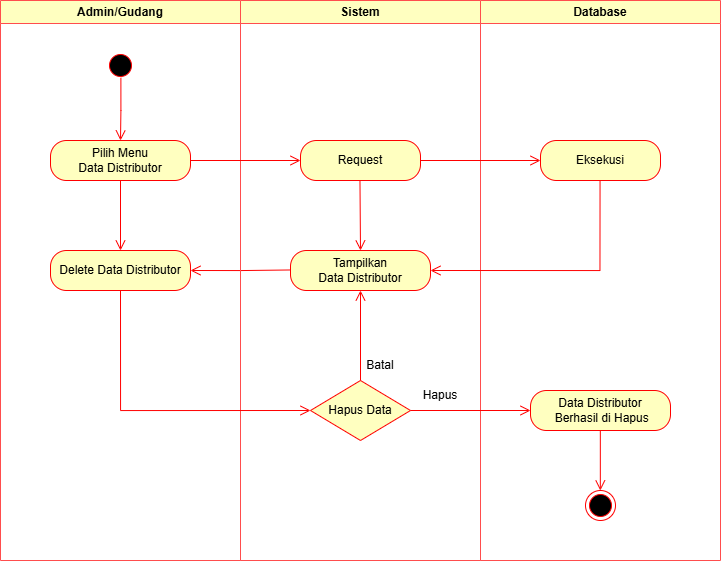

The diagram above was exported from draw.io. Its source (the exported page's mxGraphModel, read from the mxfile embedded in the PNG):
<mxGraphModel dx="781" dy="655" grid="1" gridSize="10" guides="1" tooltips="1" connect="1" arrows="1" fold="1" page="1" pageScale="1" pageWidth="827" pageHeight="1169" math="0" shadow="0">
  <root>
    <mxCell id="0" />
    <mxCell id="1" parent="0" />
    <mxCell id="ee8p8ljE517x93Yb8nL1-24" value="Admin/Gudang" style="swimlane;whiteSpace=wrap;html=1;strokeColor=#FF4D4D;fillColor=#FFFFC0;" parent="1" vertex="1">
      <mxGeometry x="50" y="50" width="240" height="560" as="geometry">
        <mxRectangle x="120" y="50" width="140" height="30" as="alternateBounds" />
      </mxGeometry>
    </mxCell>
    <mxCell id="zFffDVmupzQIJR3KWeRZ-2" value="Delete Data Distributor" style="rounded=1;whiteSpace=wrap;html=1;arcSize=40;fontColor=#000000;fillColor=#ffffc0;strokeColor=#ff0000;" parent="ee8p8ljE517x93Yb8nL1-24" vertex="1">
      <mxGeometry x="50" y="250" width="140" height="40" as="geometry" />
    </mxCell>
    <mxCell id="zFffDVmupzQIJR3KWeRZ-3" value="" style="edgeStyle=orthogonalEdgeStyle;html=1;verticalAlign=bottom;endArrow=open;endSize=8;strokeColor=#ff0000;rounded=0;exitX=0;exitY=0.5;exitDx=0;exitDy=0;" parent="ee8p8ljE517x93Yb8nL1-24" edge="1">
      <mxGeometry relative="1" as="geometry">
        <mxPoint x="190" y="270" as="targetPoint" />
        <mxPoint x="290" y="269.47" as="sourcePoint" />
      </mxGeometry>
    </mxCell>
    <mxCell id="ee8p8ljE517x93Yb8nL1-25" value="Sistem" style="swimlane;whiteSpace=wrap;html=1;strokeColor=#FF4D4D;fillColor=#FFFFC0;" parent="1" vertex="1">
      <mxGeometry x="290" y="50" width="240" height="560" as="geometry" />
    </mxCell>
    <mxCell id="zFffDVmupzQIJR3KWeRZ-1" value="Tampilkan Data&lt;span style=&quot;background-color: initial;&quot;&gt;&amp;nbsp;&lt;/span&gt;Distributor" style="rounded=1;whiteSpace=wrap;html=1;arcSize=40;fontColor=#000000;fillColor=#ffffc0;strokeColor=#ff0000;" parent="ee8p8ljE517x93Yb8nL1-25" vertex="1">
      <mxGeometry x="50" y="250" width="140" height="40" as="geometry" />
    </mxCell>
    <mxCell id="zFffDVmupzQIJR3KWeRZ-13" value="" style="edgeStyle=orthogonalEdgeStyle;html=1;verticalAlign=bottom;endArrow=open;endSize=8;strokeColor=#ff0000;rounded=0;exitX=0.5;exitY=1;exitDx=0;exitDy=0;entryX=0.5;entryY=0;entryDx=0;entryDy=0;" parent="ee8p8ljE517x93Yb8nL1-25" target="zFffDVmupzQIJR3KWeRZ-1" edge="1">
      <mxGeometry relative="1" as="geometry">
        <mxPoint x="119.47000000000003" y="240" as="targetPoint" />
        <mxPoint x="119.47000000000003" y="180" as="sourcePoint" />
      </mxGeometry>
    </mxCell>
    <mxCell id="ee8p8ljE517x93Yb8nL1-30" value="Batal" style="text;html=1;align=center;verticalAlign=middle;whiteSpace=wrap;rounded=0;" parent="ee8p8ljE517x93Yb8nL1-25" vertex="1">
      <mxGeometry x="110" y="350" width="60" height="30" as="geometry" />
    </mxCell>
    <mxCell id="ee8p8ljE517x93Yb8nL1-26" value="Database" style="swimlane;whiteSpace=wrap;html=1;strokeColor=#FF4D4D;fillColor=#FFFFC0;" parent="1" vertex="1">
      <mxGeometry x="530" y="50" width="240" height="560" as="geometry" />
    </mxCell>
    <mxCell id="ee8p8ljE517x93Yb8nL1-27" value="" style="ellipse;html=1;shape=startState;fillColor=#000000;strokeColor=#ff0000;" parent="ee8p8ljE517x93Yb8nL1-26" vertex="1">
      <mxGeometry x="-375" y="50" width="30" height="30" as="geometry" />
    </mxCell>
    <mxCell id="ee8p8ljE517x93Yb8nL1-28" value="" style="edgeStyle=orthogonalEdgeStyle;html=1;verticalAlign=bottom;endArrow=open;endSize=8;strokeColor=#ff0000;rounded=0;exitX=0.513;exitY=0.91;exitDx=0;exitDy=0;exitPerimeter=0;" parent="ee8p8ljE517x93Yb8nL1-26" source="ee8p8ljE517x93Yb8nL1-27" edge="1">
      <mxGeometry relative="1" as="geometry">
        <mxPoint x="-360" y="140" as="targetPoint" />
        <mxPoint x="-350" y="110" as="sourcePoint" />
      </mxGeometry>
    </mxCell>
    <mxCell id="ee8p8ljE517x93Yb8nL1-4" value="Pilih Menu&lt;div&gt;Data Distributor&lt;/div&gt;" style="rounded=1;whiteSpace=wrap;html=1;arcSize=40;fontColor=#000000;fillColor=#ffffc0;strokeColor=#ff0000;" parent="ee8p8ljE517x93Yb8nL1-26" vertex="1">
      <mxGeometry x="-430" y="140" width="140" height="40" as="geometry" />
    </mxCell>
    <mxCell id="ee8p8ljE517x93Yb8nL1-22" value="" style="edgeStyle=orthogonalEdgeStyle;html=1;verticalAlign=bottom;endArrow=open;endSize=8;strokeColor=#ff0000;rounded=0;exitX=1;exitY=0.5;exitDx=0;exitDy=0;entryX=0;entryY=0.5;entryDx=0;entryDy=0;" parent="ee8p8ljE517x93Yb8nL1-26" source="ee8p8ljE517x93Yb8nL1-4" target="ee8p8ljE517x93Yb8nL1-20" edge="1">
      <mxGeometry relative="1" as="geometry">
        <mxPoint x="-250" y="230" as="targetPoint" />
        <mxPoint x="-250.00000000000023" y="170" as="sourcePoint" />
      </mxGeometry>
    </mxCell>
    <mxCell id="ee8p8ljE517x93Yb8nL1-23" value="" style="edgeStyle=orthogonalEdgeStyle;html=1;verticalAlign=bottom;endArrow=open;endSize=8;strokeColor=#ff0000;rounded=0;exitX=1;exitY=0.5;exitDx=0;exitDy=0;" parent="ee8p8ljE517x93Yb8nL1-26" source="ee8p8ljE517x93Yb8nL1-20" target="ee8p8ljE517x93Yb8nL1-17" edge="1">
      <mxGeometry relative="1" as="geometry">
        <mxPoint x="50" y="160" as="targetPoint" />
        <mxPoint x="-50" y="200" as="sourcePoint" />
      </mxGeometry>
    </mxCell>
    <mxCell id="ee8p8ljE517x93Yb8nL1-20" value="Request" style="rounded=1;whiteSpace=wrap;html=1;arcSize=40;fontColor=#000000;fillColor=#ffffc0;strokeColor=#ff0000;" parent="ee8p8ljE517x93Yb8nL1-26" vertex="1">
      <mxGeometry x="-180" y="140" width="120" height="40" as="geometry" />
    </mxCell>
    <mxCell id="ee8p8ljE517x93Yb8nL1-17" value="Eksekusi" style="rounded=1;whiteSpace=wrap;html=1;arcSize=40;fontColor=#000000;fillColor=#ffffc0;strokeColor=#ff0000;" parent="ee8p8ljE517x93Yb8nL1-26" vertex="1">
      <mxGeometry x="60" y="140" width="120" height="40" as="geometry" />
    </mxCell>
    <mxCell id="ee8p8ljE517x93Yb8nL1-19" value="" style="edgeStyle=orthogonalEdgeStyle;html=1;verticalAlign=bottom;endArrow=open;endSize=8;strokeColor=#ff0000;rounded=0;entryX=1;entryY=0.5;entryDx=0;entryDy=0;" parent="ee8p8ljE517x93Yb8nL1-26" target="zFffDVmupzQIJR3KWeRZ-1" edge="1">
      <mxGeometry relative="1" as="geometry">
        <mxPoint x="120" y="270" as="targetPoint" />
        <mxPoint x="119.54999999999973" y="180" as="sourcePoint" />
        <Array as="points">
          <mxPoint x="119" y="270" />
        </Array>
      </mxGeometry>
    </mxCell>
    <mxCell id="ee8p8ljE517x93Yb8nL1-13" value="Hapus Data" style="rhombus;whiteSpace=wrap;html=1;fontColor=#000000;fillColor=#ffffc0;strokeColor=#ff0000;" parent="ee8p8ljE517x93Yb8nL1-26" vertex="1">
      <mxGeometry x="-170" y="380" width="100" height="60" as="geometry" />
    </mxCell>
    <mxCell id="ee8p8ljE517x93Yb8nL1-31" value="Hapus" style="text;html=1;align=center;verticalAlign=middle;whiteSpace=wrap;rounded=0;" parent="ee8p8ljE517x93Yb8nL1-26" vertex="1">
      <mxGeometry x="-70" y="380" width="60" height="30" as="geometry" />
    </mxCell>
    <mxCell id="zFffDVmupzQIJR3KWeRZ-9" value="Data Distributor&lt;div&gt;&amp;nbsp;Berhasil di Hapus&lt;/div&gt;" style="rounded=1;whiteSpace=wrap;html=1;arcSize=40;fontColor=#000000;fillColor=#ffffc0;strokeColor=#ff0000;" parent="ee8p8ljE517x93Yb8nL1-26" vertex="1">
      <mxGeometry x="50" y="390" width="140" height="40" as="geometry" />
    </mxCell>
    <mxCell id="zFffDVmupzQIJR3KWeRZ-11" value="" style="edgeStyle=orthogonalEdgeStyle;html=1;verticalAlign=bottom;endArrow=open;endSize=8;strokeColor=#ff0000;rounded=0;exitX=1;exitY=0.5;exitDx=0;exitDy=0;entryX=0;entryY=0.5;entryDx=0;entryDy=0;" parent="ee8p8ljE517x93Yb8nL1-26" source="ee8p8ljE517x93Yb8nL1-13" target="zFffDVmupzQIJR3KWeRZ-9" edge="1">
      <mxGeometry relative="1" as="geometry">
        <mxPoint x="-110" y="390" as="targetPoint" />
        <mxPoint x="-110" y="320" as="sourcePoint" />
      </mxGeometry>
    </mxCell>
    <mxCell id="ee8p8ljE517x93Yb8nL1-9" value="" style="ellipse;html=1;shape=endState;fillColor=#000000;strokeColor=#ff0000;" parent="ee8p8ljE517x93Yb8nL1-26" vertex="1">
      <mxGeometry x="105" y="490" width="30" height="30" as="geometry" />
    </mxCell>
    <mxCell id="ee8p8ljE517x93Yb8nL1-8" value="" style="edgeStyle=orthogonalEdgeStyle;html=1;verticalAlign=bottom;endArrow=open;endSize=8;strokeColor=#ff0000;rounded=0;" parent="ee8p8ljE517x93Yb8nL1-26" edge="1">
      <mxGeometry relative="1" as="geometry">
        <mxPoint x="119.83000000000004" y="490" as="targetPoint" />
        <mxPoint x="119.82999999999981" y="430" as="sourcePoint" />
      </mxGeometry>
    </mxCell>
    <mxCell id="zFffDVmupzQIJR3KWeRZ-12" value="" style="edgeStyle=orthogonalEdgeStyle;html=1;verticalAlign=bottom;endArrow=open;endSize=8;strokeColor=#ff0000;rounded=0;exitX=0.5;exitY=1;exitDx=0;exitDy=0;entryX=0.5;entryY=0;entryDx=0;entryDy=0;" parent="1" source="ee8p8ljE517x93Yb8nL1-4" target="zFffDVmupzQIJR3KWeRZ-2" edge="1">
      <mxGeometry relative="1" as="geometry">
        <mxPoint x="360" y="220" as="targetPoint" />
        <mxPoint x="250" y="220" as="sourcePoint" />
      </mxGeometry>
    </mxCell>
    <mxCell id="od11LM9rjAPANoberiLK-1" value="" style="edgeStyle=orthogonalEdgeStyle;html=1;verticalAlign=bottom;endArrow=open;endSize=8;strokeColor=#ff0000;rounded=0;exitX=0.5;exitY=1;exitDx=0;exitDy=0;entryX=0;entryY=0.5;entryDx=0;entryDy=0;" edge="1" parent="1" source="zFffDVmupzQIJR3KWeRZ-2" target="ee8p8ljE517x93Yb8nL1-13">
      <mxGeometry relative="1" as="geometry">
        <mxPoint x="250" y="330" as="targetPoint" />
        <mxPoint x="350" y="329.47" as="sourcePoint" />
      </mxGeometry>
    </mxCell>
    <mxCell id="od11LM9rjAPANoberiLK-2" value="" style="edgeStyle=orthogonalEdgeStyle;html=1;verticalAlign=bottom;endArrow=open;endSize=8;strokeColor=#ff0000;rounded=0;exitX=0.5;exitY=0;exitDx=0;exitDy=0;entryX=0.5;entryY=1;entryDx=0;entryDy=0;" edge="1" parent="1" source="ee8p8ljE517x93Yb8nL1-13" target="zFffDVmupzQIJR3KWeRZ-1">
      <mxGeometry relative="1" as="geometry">
        <mxPoint x="260" y="340" as="targetPoint" />
        <mxPoint x="360" y="339.47" as="sourcePoint" />
      </mxGeometry>
    </mxCell>
  </root>
</mxGraphModel>